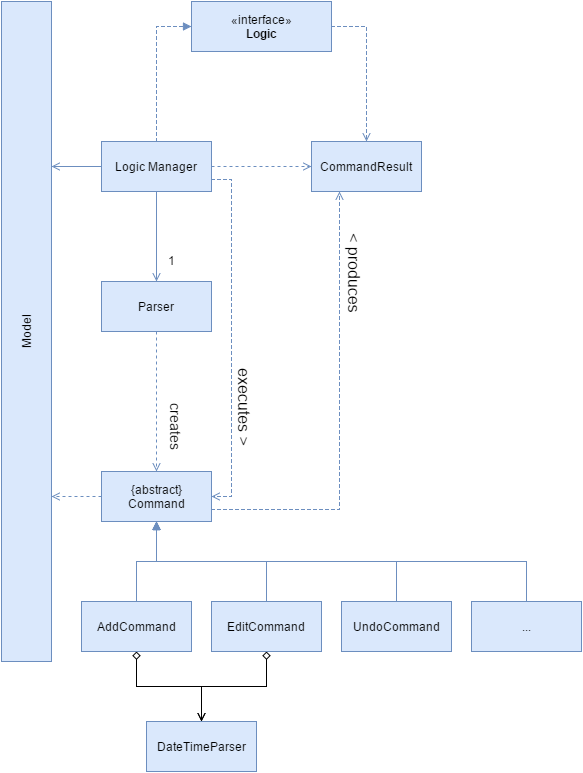

The diagram above was exported from draw.io. Its source (the exported page's mxGraphModel, read from the mxfile embedded in the PNG):
<mxGraphModel dx="1430" dy="764" grid="1" gridSize="10" guides="1" tooltips="1" connect="1" arrows="1" fold="1" page="1" pageScale="1" pageWidth="850" pageHeight="1100" math="0" shadow="0">
  <root>
    <mxCell id="0" />
    <mxCell id="1" parent="0" />
    <mxCell id="5c2b714ec1a1e3a7-1" value="Model" style="html=1;fillColor=#dae8fc;strokeColor=#6c8ebf;rotation=-90;" vertex="1" parent="1">
      <mxGeometry x="-235" y="395" width="660" height="50" as="geometry" />
    </mxCell>
    <mxCell id="5c2b714ec1a1e3a7-2" value="«interface»&lt;br&gt;&lt;b&gt;Logic&lt;/b&gt;" style="html=1;fillColor=#dae8fc;strokeColor=#6c8ebf;" vertex="1" parent="1">
      <mxGeometry x="260" y="90" width="140" height="50" as="geometry" />
    </mxCell>
    <mxCell id="5c2b714ec1a1e3a7-3" value="CommandResult" style="html=1;fillColor=#dae8fc;strokeColor=#6c8ebf;" vertex="1" parent="1">
      <mxGeometry x="380" y="230" width="110" height="50" as="geometry" />
    </mxCell>
    <mxCell id="5c2b714ec1a1e3a7-4" value="Logic Manager" style="html=1;fillColor=#dae8fc;strokeColor=#6c8ebf;" vertex="1" parent="1">
      <mxGeometry x="170" y="230" width="110" height="50" as="geometry" />
    </mxCell>
    <mxCell id="5c2b714ec1a1e3a7-7" style="edgeStyle=orthogonalEdgeStyle;rounded=0;html=1;exitX=0;exitY=0.5;entryX=0.75;entryY=1;startArrow=none;startFill=0;endArrow=open;endFill=0;jettySize=auto;orthogonalLoop=1;fillColor=#dae8fc;strokeColor=#6c8ebf;" edge="1" parent="1" source="5c2b714ec1a1e3a7-4" target="5c2b714ec1a1e3a7-1">
      <mxGeometry relative="1" as="geometry" />
    </mxCell>
    <mxCell id="5c2b714ec1a1e3a7-8" style="edgeStyle=orthogonalEdgeStyle;rounded=0;html=1;exitX=0.5;exitY=0;entryX=0;entryY=0.5;startArrow=none;startFill=0;endArrow=block;endFill=1;jettySize=auto;orthogonalLoop=1;dashed=1;fillColor=#dae8fc;strokeColor=#6c8ebf;" edge="1" parent="1" source="5c2b714ec1a1e3a7-4" target="5c2b714ec1a1e3a7-2">
      <mxGeometry relative="1" as="geometry" />
    </mxCell>
    <mxCell id="5c2b714ec1a1e3a7-9" style="edgeStyle=orthogonalEdgeStyle;rounded=0;html=1;exitX=1;exitY=0.5;entryX=0.5;entryY=0;dashed=1;startArrow=none;startFill=0;endArrow=open;endFill=0;jettySize=auto;orthogonalLoop=1;fillColor=#dae8fc;strokeColor=#6c8ebf;" edge="1" parent="1" source="5c2b714ec1a1e3a7-2" target="5c2b714ec1a1e3a7-3">
      <mxGeometry relative="1" as="geometry" />
    </mxCell>
    <mxCell id="5c2b714ec1a1e3a7-10" style="edgeStyle=orthogonalEdgeStyle;rounded=0;html=1;exitX=1;exitY=0.5;entryX=0;entryY=0.5;dashed=1;startArrow=none;startFill=0;endArrow=open;endFill=0;jettySize=auto;orthogonalLoop=1;fillColor=#dae8fc;strokeColor=#6c8ebf;" edge="1" parent="1" source="5c2b714ec1a1e3a7-4" target="5c2b714ec1a1e3a7-3">
      <mxGeometry relative="1" as="geometry" />
    </mxCell>
    <mxCell id="5c2b714ec1a1e3a7-11" value="Parser" style="html=1;fillColor=#dae8fc;strokeColor=#6c8ebf;" vertex="1" parent="1">
      <mxGeometry x="170" y="370" width="110" height="50" as="geometry" />
    </mxCell>
    <mxCell id="5c2b714ec1a1e3a7-12" style="edgeStyle=orthogonalEdgeStyle;rounded=0;html=1;exitX=0.5;exitY=1;entryX=0.5;entryY=0;startArrow=none;startFill=0;endArrow=open;endFill=0;jettySize=auto;orthogonalLoop=1;fillColor=#dae8fc;strokeColor=#6c8ebf;" edge="1" parent="1" source="5c2b714ec1a1e3a7-4" target="5c2b714ec1a1e3a7-11">
      <mxGeometry relative="1" as="geometry" />
    </mxCell>
    <mxCell id="5c2b714ec1a1e3a7-13" value="1" style="text;html=1;resizable=0;points=[];autosize=1;align=left;verticalAlign=top;spacingTop=-4;fillColor=none;strokeColor=none;" vertex="1" parent="1">
      <mxGeometry x="235" y="340" width="20" height="20" as="geometry" />
    </mxCell>
    <mxCell id="5c2b714ec1a1e3a7-14" value="{abstract}&lt;div&gt;Command&lt;/div&gt;" style="html=1;fillColor=#dae8fc;strokeColor=#6c8ebf;" vertex="1" parent="1">
      <mxGeometry x="170" y="560" width="110" height="50" as="geometry" />
    </mxCell>
    <mxCell id="5c2b714ec1a1e3a7-15" style="edgeStyle=orthogonalEdgeStyle;rounded=0;html=1;exitX=0;exitY=0.5;entryX=0.25;entryY=1;startArrow=none;startFill=0;endArrow=open;endFill=0;jettySize=auto;orthogonalLoop=1;dashed=1;fillColor=#dae8fc;strokeColor=#6c8ebf;" edge="1" parent="1" source="5c2b714ec1a1e3a7-14" target="5c2b714ec1a1e3a7-1">
      <mxGeometry relative="1" as="geometry" />
    </mxCell>
    <mxCell id="5c2b714ec1a1e3a7-16" style="edgeStyle=orthogonalEdgeStyle;rounded=0;html=1;exitX=0.5;exitY=1;entryX=0.5;entryY=0;startArrow=none;startFill=0;endArrow=open;endFill=0;jettySize=auto;orthogonalLoop=1;dashed=1;fillColor=#dae8fc;strokeColor=#6c8ebf;" edge="1" parent="1" source="5c2b714ec1a1e3a7-11" target="5c2b714ec1a1e3a7-14">
      <mxGeometry relative="1" as="geometry" />
    </mxCell>
    <mxCell id="5c2b714ec1a1e3a7-17" value="&lt;font style=&quot;font-size: 14px&quot;&gt;creates&lt;/font&gt;" style="text;html=1;resizable=0;points=[];autosize=1;align=left;verticalAlign=top;spacingTop=-4;rotation=90;fillColor=none;strokeColor=none;" vertex="1" parent="1">
      <mxGeometry x="215" y="510" width="60" height="20" as="geometry" />
    </mxCell>
    <mxCell id="5c2b714ec1a1e3a7-18" style="edgeStyle=orthogonalEdgeStyle;rounded=0;html=1;exitX=1;exitY=0.75;entryX=1;entryY=0.5;dashed=1;startArrow=none;startFill=0;endArrow=open;endFill=0;jettySize=auto;orthogonalLoop=1;fillColor=#dae8fc;strokeColor=#6c8ebf;" edge="1" parent="1" source="5c2b714ec1a1e3a7-4" target="5c2b714ec1a1e3a7-14">
      <mxGeometry relative="1" as="geometry" />
    </mxCell>
    <mxCell id="5c2b714ec1a1e3a7-19" value="&lt;font style=&quot;font-size: 16px&quot;&gt;executes &amp;gt;&lt;/font&gt;" style="text;html=1;resizable=0;points=[];autosize=1;align=left;verticalAlign=top;spacingTop=-4;rotation=90;fillColor=none;strokeColor=none;" vertex="1" parent="1">
      <mxGeometry x="270" y="490" width="90" height="20" as="geometry" />
    </mxCell>
    <mxCell id="5c2b714ec1a1e3a7-20" style="edgeStyle=orthogonalEdgeStyle;rounded=0;html=1;exitX=1;exitY=0.75;entryX=0.25;entryY=1;dashed=1;startArrow=none;startFill=0;endArrow=open;endFill=0;jettySize=auto;orthogonalLoop=1;fillColor=#dae8fc;strokeColor=#6c8ebf;" edge="1" parent="1" source="5c2b714ec1a1e3a7-14" target="5c2b714ec1a1e3a7-3">
      <mxGeometry relative="1" as="geometry" />
    </mxCell>
    <mxCell id="5c2b714ec1a1e3a7-21" value="&lt;font style=&quot;font-size: 16px&quot;&gt;&amp;lt; produces&lt;/font&gt;" style="text;html=1;resizable=0;points=[];autosize=1;align=left;verticalAlign=top;spacingTop=-4;rotation=90;fillColor=none;strokeColor=none;" vertex="1" parent="1">
      <mxGeometry x="375" y="360" width="100" height="20" as="geometry" />
    </mxCell>
    <mxCell id="5c2b714ec1a1e3a7-22" value="AddCommand" style="html=1;fillColor=#dae8fc;strokeColor=#6c8ebf;" vertex="1" parent="1">
      <mxGeometry x="150" y="690" width="110" height="50" as="geometry" />
    </mxCell>
    <mxCell id="5c2b714ec1a1e3a7-23" value="EditCommand" style="html=1;fillColor=#dae8fc;strokeColor=#6c8ebf;" vertex="1" parent="1">
      <mxGeometry x="280" y="690" width="110" height="50" as="geometry" />
    </mxCell>
    <mxCell id="5c2b714ec1a1e3a7-24" value="UndoCommand" style="html=1;fillColor=#dae8fc;strokeColor=#6c8ebf;" vertex="1" parent="1">
      <mxGeometry x="410" y="690" width="110" height="50" as="geometry" />
    </mxCell>
    <mxCell id="5c2b714ec1a1e3a7-29" value="..." style="html=1;fillColor=#dae8fc;strokeColor=#6c8ebf;" vertex="1" parent="1">
      <mxGeometry x="540" y="690" width="110" height="50" as="geometry" />
    </mxCell>
    <mxCell id="5c2b714ec1a1e3a7-30" style="edgeStyle=orthogonalEdgeStyle;rounded=0;html=1;exitX=0.5;exitY=0;entryX=0.5;entryY=1;startArrow=none;startFill=0;endArrow=block;endFill=1;jettySize=auto;orthogonalLoop=1;fillColor=#dae8fc;strokeColor=#6c8ebf;" edge="1" parent="1" source="5c2b714ec1a1e3a7-22" target="5c2b714ec1a1e3a7-14">
      <mxGeometry relative="1" as="geometry" />
    </mxCell>
    <mxCell id="5c2b714ec1a1e3a7-31" style="edgeStyle=orthogonalEdgeStyle;rounded=0;html=1;exitX=0.5;exitY=0;entryX=0.5;entryY=1;startArrow=none;startFill=0;endArrow=block;endFill=1;jettySize=auto;orthogonalLoop=1;fillColor=#dae8fc;strokeColor=#6c8ebf;" edge="1" parent="1" source="5c2b714ec1a1e3a7-23" target="5c2b714ec1a1e3a7-14">
      <mxGeometry relative="1" as="geometry" />
    </mxCell>
    <mxCell id="5c2b714ec1a1e3a7-32" style="edgeStyle=orthogonalEdgeStyle;rounded=0;html=1;exitX=0.5;exitY=0;entryX=0.5;entryY=0;startArrow=none;startFill=0;endArrow=block;endFill=1;jettySize=auto;orthogonalLoop=1;fillColor=#dae8fc;strokeColor=#6c8ebf;" edge="1" parent="1" source="5c2b714ec1a1e3a7-24" target="5c2b714ec1a1e3a7-24">
      <mxGeometry relative="1" as="geometry" />
    </mxCell>
    <mxCell id="5c2b714ec1a1e3a7-33" style="edgeStyle=orthogonalEdgeStyle;rounded=0;html=1;exitX=0.5;exitY=0;entryX=0.5;entryY=1;startArrow=none;startFill=0;endArrow=block;endFill=1;jettySize=auto;orthogonalLoop=1;fillColor=#dae8fc;strokeColor=#6c8ebf;" edge="1" parent="1" source="5c2b714ec1a1e3a7-24" target="5c2b714ec1a1e3a7-14">
      <mxGeometry relative="1" as="geometry" />
    </mxCell>
    <mxCell id="5c2b714ec1a1e3a7-34" style="edgeStyle=orthogonalEdgeStyle;rounded=0;html=1;exitX=0.5;exitY=0;entryX=0.5;entryY=1;startArrow=none;startFill=0;endArrow=block;endFill=1;jettySize=auto;orthogonalLoop=1;fillColor=#dae8fc;strokeColor=#6c8ebf;" edge="1" parent="1" source="5c2b714ec1a1e3a7-29" target="5c2b714ec1a1e3a7-14">
      <mxGeometry relative="1" as="geometry" />
    </mxCell>
    <mxCell id="5c2b714ec1a1e3a7-35" value="DateTimeParser" style="html=1;fillColor=#dae8fc;strokeColor=#6c8ebf;" vertex="1" parent="1">
      <mxGeometry x="215" y="810" width="110" height="50" as="geometry" />
    </mxCell>
    <mxCell id="5c2b714ec1a1e3a7-36" style="edgeStyle=orthogonalEdgeStyle;rounded=0;html=1;exitX=0.5;exitY=1;startArrow=diamond;startFill=0;endArrow=open;endFill=0;jettySize=auto;orthogonalLoop=1;" edge="1" parent="1" source="5c2b714ec1a1e3a7-22" target="5c2b714ec1a1e3a7-35">
      <mxGeometry relative="1" as="geometry">
        <Array as="points">
          <mxPoint x="205" y="775" />
          <mxPoint x="270" y="775" />
        </Array>
      </mxGeometry>
    </mxCell>
    <mxCell id="5c2b714ec1a1e3a7-37" style="edgeStyle=orthogonalEdgeStyle;rounded=0;html=1;exitX=0.5;exitY=1;entryX=0.5;entryY=0;startArrow=diamond;startFill=0;endArrow=open;endFill=0;jettySize=auto;orthogonalLoop=1;" edge="1" parent="1" source="5c2b714ec1a1e3a7-23" target="5c2b714ec1a1e3a7-35">
      <mxGeometry relative="1" as="geometry">
        <Array as="points">
          <mxPoint x="335" y="775" />
          <mxPoint x="270" y="775" />
        </Array>
      </mxGeometry>
    </mxCell>
  </root>
</mxGraphModel>